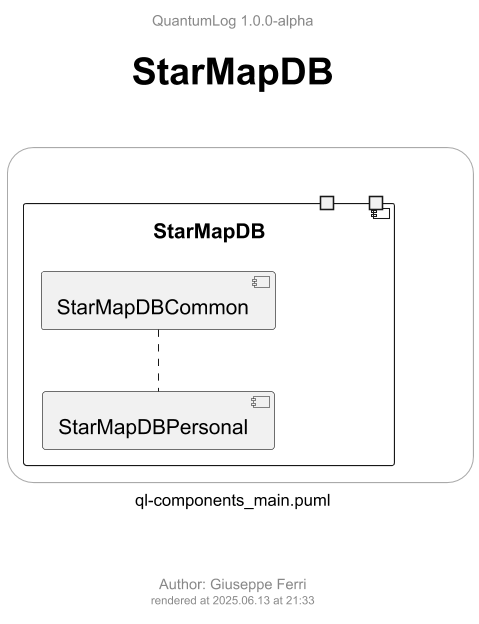

The diagram above was rendered by PlantUML. Its source (embedded in the PNG):
@startuml ql-components_main_starmapdb
!$title = "StarMapDB"
!$author = "Giuseppe Ferri"

!include templates/ql-template-main.puml

rectangle r <<frame>> {

  component [StarMapDB] {
    port PStarMapDBOut1
    port    PStarMapDBOut2

      component [StarMapDBCommon]
      component [StarMapDBPersonal]
      StarMapDBCommon .. StarMapDBPersonal
  }

}

@enduml